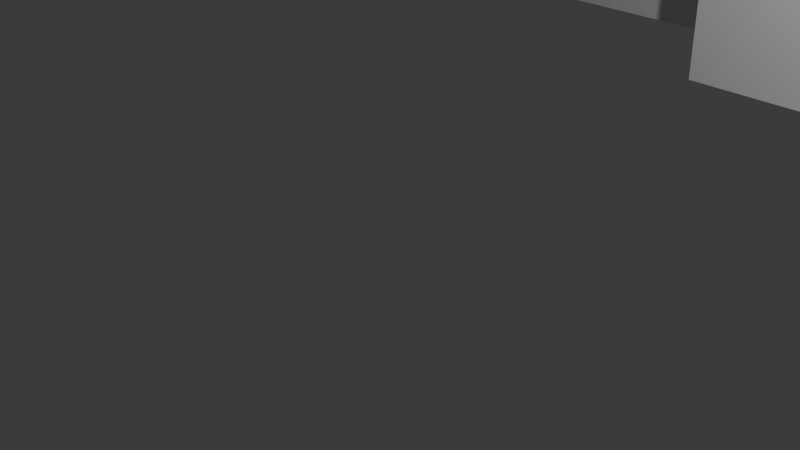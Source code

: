 # Source: Public_Space_Base.blend  (saved by Blender 4.3.34; exported with 4.5.12 LTS)
import bpy
from mathutils import Matrix  # noqa: F401  (used for matrix-valued properties, if any)

bpy.ops.wm.read_factory_settings(use_empty=True)
scene = bpy.context.scene
scene.name = 'Scene'

# ---- collections
col_collection = bpy.data.collections.new('Collection'); scene.collection.children.link(col_collection)

# ---- materials (node trees are filled in below, after node groups)
mat_perimeter_wall_material = bpy.data.materials.new('Perimeter Wall Material')
mat_inner_wall_material = bpy.data.materials.new('Inner Wall Material')

# ---- material node trees
mat_perimeter_wall_material.use_nodes = True; mat_perimeter_wall_material.node_tree.nodes.clear()
_N = mat_perimeter_wall_material.node_tree.nodes; _L = mat_perimeter_wall_material.node_tree.links
n0 = _N.new('ShaderNodeBsdfPrincipled'); n0.name = 'Principled BSDF'; n0.location = (10, 300)
n1 = _N.new('ShaderNodeOutputMaterial'); n1.name = 'Material Output'; n1.location = (300, 300)
_L.new(n0.outputs[0], n1.inputs[0])
n1.is_active_output = True
mat_inner_wall_material.use_nodes = True; mat_inner_wall_material.node_tree.nodes.clear()
_N = mat_inner_wall_material.node_tree.nodes; _L = mat_inner_wall_material.node_tree.links
n0 = _N.new('ShaderNodeBsdfPrincipled'); n0.name = 'Principled BSDF'; n0.location = (10, 300)
n0.inputs[0].default_value = (0.4076, 0.4076, 0.4076, 1.0)
n1 = _N.new('ShaderNodeOutputMaterial'); n1.name = 'Material Output'; n1.location = (300, 300)
_L.new(n0.outputs[0], n1.inputs[0])
n1.is_active_output = True

# ---- world
world_world = bpy.data.worlds.new('World'); scene.world = world_world
world_world.use_nodes = True; world_world.node_tree.nodes.clear()
_N = world_world.node_tree.nodes; _L = world_world.node_tree.links
n0 = _N.new('ShaderNodeOutputWorld'); n0.name = 'World Output'; n0.location = (300, 300)
n1 = _N.new('ShaderNodeBackground'); n1.name = 'Background'; n1.location = (10, 300)
n1.inputs[0].default_value = (0.05088, 0.05088, 0.05088, 1.0)
_L.new(n1.outputs[0], n0.inputs[0])
n0.is_active_output = True
world_world.color = (0.05088, 0.05088, 0.05088)
world_world.sun_shadow_jitter_overblur = 0.0

# ---- cameras
cam_camera = bpy.data.cameras.new('Camera')
cam_camera.clip_end = 100.0
cam_camera.ortho_scale = 7.314

# ---- lights
light_light = bpy.data.lights.new('Light', 'POINT')
light_light.energy = 1000.0
light_light.shadow_soft_size = 0.1

# ---- curves / text
cu_nurbspath = bpy.data.curves.new('NurbsPath', 'CURVE')
cu_nurbspath.dimensions = '2D'
_sp = cu_nurbspath.splines.new('POLY'); _sp.points.add(5)
_sp.points.foreach_set('co', [-0.02547, 26.77, 0.0, 1.0, 14.47, 26.8, 0.0, 1.0, 14.43, -2.746, 0.0, 1.0, 4.422, -2.557, 0.0, 1.0, 4.277, -0.4521, 0.0, 1.0, 0.04144, -0.4059, 0.0, 1.0])
_sp.order_v = 1
_sp.use_cyclic_u = True
_sp.use_endpoint_u = True
_sp.use_smooth = False
cu_nurbspath.materials.append(mat_perimeter_wall_material)
cu_nurbspath.use_path = True
cu_nurbspath.use_radius = False
cu_nurbspath.bevel_mode = 'OBJECT'
cu_nurbspath.bevel_profile.use_clip = True
cu_nurbspath.bevel_resolution = 1
cu_nurbspath.extrude = 2.5
cu_nurbspath.use_fill_caps = True
cu_perimeter_wall_profile_nurbs_path = bpy.data.curves.new('Perimeter Wall Profile Nurbs Path', 'CURVE')
cu_perimeter_wall_profile_nurbs_path.dimensions = '3D'
_sp = cu_perimeter_wall_profile_nurbs_path.splines.new('POLY'); _sp.points.add(3)
_sp.points.foreach_set('co', [0.2, 0.0, 0.0, 1.0, 0.2, 2.5, 0.0, 1.0, -0.2, 2.5, 0.0, 1.0, -0.2, 0.0, 0.0, 1.0])
_sp.order_v = 0
_sp.use_endpoint_u = True
cu_perimeter_wall_profile_nurbs_path.use_path = True
cu_perimeter_wall_profile_nurbs_path.fill_mode = 'FULL'
cu_inner_wall_profile_nurbs_path = bpy.data.curves.new('Inner Wall Profile Nurbs Path', 'CURVE')
cu_inner_wall_profile_nurbs_path.dimensions = '3D'
_sp = cu_inner_wall_profile_nurbs_path.splines.new('POLY'); _sp.points.add(3)
_sp.points.foreach_set('co', [0.1, 0.0, 0.0, 1.0, 0.1, 2.3, 0.0, 1.0, -0.1, 2.3, 0.0, 1.0, -0.1, 0.0, 0.0, 1.0])
_sp.order_v = 0
_sp.use_endpoint_u = True
cu_inner_wall_profile_nurbs_path.use_path = True
cu_inner_wall_profile_nurbs_path.fill_mode = 'FULL'
cu_nurbspath_001 = bpy.data.curves.new('NurbsPath.001', 'CURVE')
cu_nurbspath_001.dimensions = '2D'
_sp = cu_nurbspath_001.splines.new('POLY'); _sp.points.add(2)
_sp.points.foreach_set('co', [-0.9362, -6.503, 0.0, 1.0, -1.0, 0.0, 0.0, 1.0, 2.0, 0.0, 0.0, 1.0])
_sp.order_u = 3
_sp.order_v = 0
_sp.use_endpoint_u = True
_sp.use_smooth = False
_sp = cu_nurbspath_001.splines.new('POLY'); _sp.points.add(1)
_sp.points.foreach_set('co', [1.075, 8.637, 0.0, 1.0, 1.078, 12.45, 0.0, 1.0])
_sp.order_u = 2
_sp.order_v = 0
_sp.use_endpoint_u = True
_sp.use_smooth = False
cu_nurbspath_001.materials.append(mat_inner_wall_material)
cu_nurbspath_001.use_path = True
cu_nurbspath_001.bevel_mode = 'OBJECT'
cu_nurbspath_001.use_fill_caps = True

# ---- objects
ob_light = bpy.data.objects.new('Light', light_light)
ob_camera = bpy.data.objects.new('Camera', cam_camera)
ob_perimeter_wall_path = bpy.data.objects.new('Perimeter Wall Path', cu_nurbspath)
ob_preimeter_wall_profile = bpy.data.objects.new('Preimeter Wall Profile', cu_perimeter_wall_profile_nurbs_path)
ob_inner_wall_profile = bpy.data.objects.new('Inner Wall Profile', cu_inner_wall_profile_nurbs_path)
ob_inner_wall_path = bpy.data.objects.new('Inner Wall Path', cu_nurbspath_001)

# ---- transforms, parenting, visibility, modifiers, constraints
ob_light.location = (4.076, 1.005, 5.904)
ob_light.rotation_euler = (0.6503, 0.05522, 1.866)
ob_light.lock_rotations_4d = False
ob_light.empty_display_type = 'ARROWS'
ob_light.color = (0.0, 0.0, 0.0, 0.0)
ob_light.lineart.crease_threshold = 0.0
ob_camera.location = (7.359, -6.926, 4.958)
ob_camera.rotation_euler = (1.109, 0.0, 0.8149)
ob_camera.lock_rotations_4d = False
ob_camera.empty_display_type = 'ARROWS'
ob_camera.color = (0.0, 0.0, 0.0, 0.0)
ob_camera.display_type = 'WIRE'
ob_camera.lineart.crease_threshold = 0.0
ob_perimeter_wall_path.location = (-4.658, 8.553, 0.0)
ob_preimeter_wall_profile.location = (2.033, 36.44, 0.0)
ob_inner_wall_profile.location = (-0.9592, 36.44, 0.0)
ob_inner_wall_path.location = (1.911, 18.87, 0.0)
cu_nurbspath.bevel_object = ob_preimeter_wall_profile
cu_nurbspath_001.bevel_object = ob_inner_wall_profile

# ---- collection membership
col_collection.objects.link(ob_light)
col_collection.objects.link(ob_camera)
col_collection.objects.link(ob_perimeter_wall_path)
col_collection.objects.link(ob_preimeter_wall_profile)
col_collection.objects.link(ob_inner_wall_profile)
col_collection.objects.link(ob_inner_wall_path)

# ---- scene / render settings (as saved in the file)
scene.camera = ob_camera
scene.frame_start = 1; scene.frame_end = 250; scene.frame_set(1)
scene.render.engine = 'BLENDER_EEVEE_NEXT'
bpy.context.view_layer.update()
